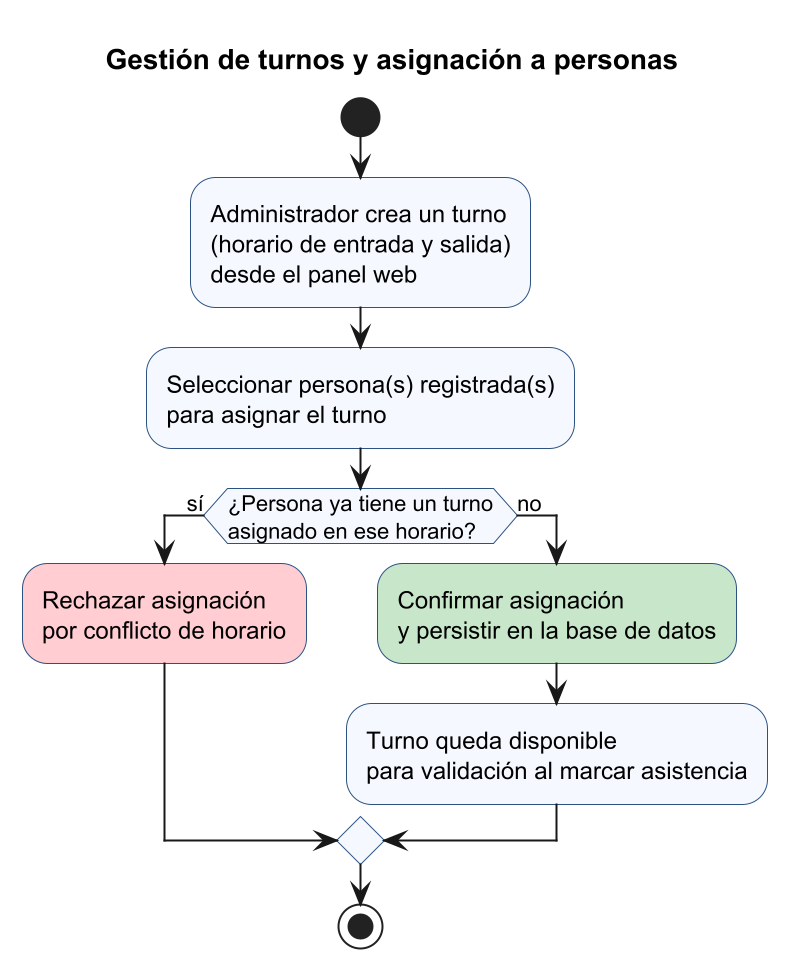

The diagram above was rendered by PlantUML. Its source (embedded in the PNG):
@startuml flujo_gestion_turnos
title Gestión de turnos y asignación a personas
scale 2

skinparam shadowing false
skinparam ActivityBackgroundColor #F5F9FF
skinparam ActivityBorderColor #2C5282

start
:Administrador crea un turno
(horario de entrada y salida)
desde el panel web;
:Seleccionar persona(s) registrada(s)
para asignar el turno;
if (¿Persona ya tiene un turno\nasignado en ese horario?) then (sí)
  #FFCDD2:Rechazar asignación
  por conflicto de horario;
else (no)
  #C8E6C9:Confirmar asignación
  y persistir en la base de datos;
  :Turno queda disponible
  para validación al marcar asistencia;
endif
stop
@enduml